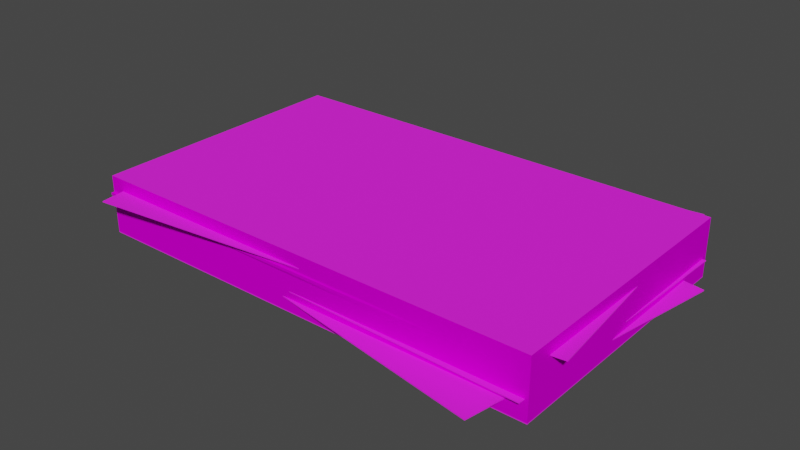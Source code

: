# Source: Card_Stack.blend  (saved by Blender 2.82.7; exported with 4.5.12 LTS)
import bpy
from mathutils import Matrix  # noqa: F401  (used for matrix-valued properties, if any)

bpy.ops.wm.read_factory_settings(use_empty=True)
scene = bpy.context.scene
scene.name = 'Scene'

# ---- collections
col_collection = bpy.data.collections.new('Collection'); scene.collection.children.link(col_collection)

# ---- images (referenced by path relative to the original .blend; pixels are not part of the script)
import os
ASSET_DIR = os.environ.get("B2B_ASSET_DIR", "")  # directory of the original .blend (textures are referenced by path, not embedded)
HERE = os.path.dirname(os.path.abspath(__file__))  # packed textures are extracted next to this script under _unpacked/

def load_image(name, relpath, width, height, colorspace="sRGB"):
    """Load a texture the original file referenced (path relative to the .blend, or extracted next to this script)."""
    p = next((c for c in (os.path.join(HERE, relpath), os.path.join(ASSET_DIR, relpath)) if relpath and os.path.exists(c)), "")
    if p:
        img = bpy.data.images.load(p, check_existing=True)
        img.name = name
    else:  # same state as the original file: an image datablock whose file is absent (Cycles renders it pink)
        img = bpy.data.images.new(name, width, height)
        img.source = "FILE"
        img.filepath = "//" + (relpath or name)
    img.colorspace_settings.name = colorspace
    return img
img_new_cards_choice_card_front_new_png = load_image('New Cards Choice Card Front New.png', 'Card PNG/New Cards Choice Card Front New.png', 1024, 1024, 'sRGB')
img_choice_card_back_new_png = load_image('Choice Card Back New.png', 'Card PNG/Choice Card Back New.png', 1024, 1024, 'sRGB')
img_bump_man_png = load_image('Bump man.png', 'Bump man.png', 1024, 1024, 'Non-Color')
img_side_of_card_stack_png = load_image('Side of Card Stack.png', 'Side of Card Stack.png', 1024, 1024, 'sRGB')

# ---- materials (node trees are filled in below, after node groups)
mat_material = bpy.data.materials.new('Material')
mat_material.alpha_threshold = 0.0
mat_material.use_transparent_shadow = False
mat_material.preview_render_type = 'FLAT'
mat_material.line_color = (0.0, 0.0, 0.0, 1.0)
mat_material_001 = bpy.data.materials.new('Material.001')
mat_material_001.use_transparent_shadow = False
mat_material_002 = bpy.data.materials.new('Material.002')
mat_material_002.use_transparent_shadow = False

# ---- material node trees
mat_material.use_nodes = True; mat_material.node_tree.nodes.clear()
_N = mat_material.node_tree.nodes; _L = mat_material.node_tree.links
n0 = _N.new('ShaderNodeOutputMaterial'); n0.name = 'Material Output'; n0.location = (300, 300)
n1 = _N.new('ShaderNodeBsdfPrincipled'); n1.name = 'Principled BSDF'; n1.location = (-40, 251)
n1.distribution = 'GGX'
n1.subsurface_method = 'BURLEY'
n1.inputs[2].default_value = 0.9773
n1.inputs[3].default_value = 1.55
n1.inputs[27].default_value = (0.0, 0.0, 0.0, 1.0)
n1.inputs[28].default_value = 1.0
n2 = _N.new('ShaderNodeTexImage'); n2.name = 'Image Texture'; n2.location = (-649, 106)
n2.image = img_new_cards_choice_card_front_new_png
_L.new(n1.outputs[0], n0.inputs[0])
_L.new(n2.outputs[0], n1.inputs[0])
n0.is_active_output = True
mat_material_001.use_nodes = True; mat_material_001.node_tree.nodes.clear()
_N = mat_material_001.node_tree.nodes; _L = mat_material_001.node_tree.links
n0 = _N.new('ShaderNodeOutputMaterial'); n0.name = 'Material Output'; n0.location = (346, 280)
n1 = _N.new('ShaderNodeBsdfPrincipled'); n1.name = 'Principled BSDF'; n1.location = (56, 280)
n1.distribution = 'GGX'
n1.subsurface_method = 'BURLEY'
n1.inputs[2].default_value = 0.7955
n1.inputs[3].default_value = 1.45
n1.inputs[27].default_value = (0.0, 0.0, 0.0, 1.0)
n1.inputs[28].default_value = 1.0
n2 = _N.new('ShaderNodeTexImage'); n2.name = 'Image Texture'; n2.location = (-447, 107)
n2.image = img_choice_card_back_new_png
n3 = _N.new('ShaderNodeUVMap'); n3.name = 'UV Map'; n3.location = (-982, 78)
n4 = _N.new('ShaderNodeMapping'); n4.name = 'Mapping'; n4.location = (-748, 124)
n4.inputs[2].default_value = (0.0, 3.142, 0.0)
_L.new(n1.outputs[0], n0.inputs[0])
_L.new(n2.outputs[0], n1.inputs[0])
_L.new(n3.outputs[0], n4.inputs[0])
_L.new(n4.outputs[0], n2.inputs[0])
n0.is_active_output = True
mat_material_002.use_nodes = True; mat_material_002.node_tree.nodes.clear()
_N = mat_material_002.node_tree.nodes; _L = mat_material_002.node_tree.links
n0 = _N.new('ShaderNodeOutputMaterial'); n0.name = 'Material Output'; n0.location = (365, 301)
n1 = _N.new('ShaderNodeBump'); n1.name = 'Bump'; n1.location = (-413, -86)
n1.inputs[0].default_value = 0.6667
n1.inputs[1].default_value = 0.0
n1.inputs[2].default_value = 1.0
n2 = _N.new('ShaderNodeBsdfDiffuse'); n2.name = 'Diffuse BSDF'; n2.location = (-100, 319)
n3 = _N.new('ShaderNodeBsdfAnisotropic'); n3.name = 'Glossy BSDF'; n3.location = (-117, 17)
n3.distribution = 'GGX'
n4 = _N.new('ShaderNodeTexImage'); n4.name = 'Image Texture.002'; n4.location = (-250, 556)
n4.image = img_bump_man_png
n5 = _N.new('ShaderNodeMixShader'); n5.name = 'Mix Shader'; n5.location = (145, 274)
n6 = _N.new('ShaderNodeTexImage'); n6.name = 'Image Texture.001'; n6.location = (-704, -64)
n6.image = img_bump_man_png
n7 = _N.new('ShaderNodeTexImage'); n7.name = 'Image Texture'; n7.location = (-633, 303)
n7.image = img_side_of_card_stack_png
_L.new(n5.outputs[0], n0.inputs[0])
_L.new(n1.outputs[0], n3.inputs[4])
_L.new(n1.outputs[0], n2.inputs[2])
_L.new(n2.outputs[0], n5.inputs[1])
_L.new(n3.outputs[0], n5.inputs[2])
_L.new(n7.outputs[0], n2.inputs[0])
_L.new(n4.outputs[0], n5.inputs[0])
_L.new(n7.outputs[0], n3.inputs[0])
_L.new(n6.outputs[0], n1.inputs[3])
n0.is_active_output = True

# ---- world
world_world = bpy.data.worlds.new('World'); scene.world = world_world
world_world.use_nodes = True; world_world.node_tree.nodes.clear()
_N = world_world.node_tree.nodes; _L = world_world.node_tree.links
n0 = _N.new('ShaderNodeOutputWorld'); n0.name = 'World Output'; n0.location = (300, 300)
n1 = _N.new('ShaderNodeBackground'); n1.name = 'Background'; n1.location = (10, 300)
n1.inputs[0].default_value = (0.05088, 0.05088, 0.05088, 1.0)
_L.new(n1.outputs[0], n0.inputs[0])
n0.is_active_output = True
world_world.color = (0.05088, 0.05088, 0.05088)
world_world.use_sun_shadow = False
world_world.sun_shadow_jitter_overblur = 0.0

# ---- meshes
me_plane_002 = bpy.data.meshes.new('Plane.002')
me_plane_002.from_pydata([(0.9406, 0.5573, -0.115), (-0.9402, 0.5573, -0.115), (0.9406, -0.5567, -0.115), (-0.9402, -0.5567, -0.115), (0.9406, -0.5567, -0.1188), (0.9406, 0.5573, -0.1188), (-0.9402, 0.5573, -0.1188), (-0.9402, -0.5567, -0.1188), (0.9406, -0.5567, 0.02024), (0.9406, 0.5573, 0.02024), (-0.9402, 0.5573, 0.02024), (-0.9402, -0.5567, 0.03831), (0.9406, -0.5567, 0.1191), (0.9406, 0.5573, 0.1191), (-0.9402, 0.5573, 0.1191), (-0.9402, -0.5567, 0.1191), (0.9406, -0.5567, 0.04002), (0.9406, -0.5567, 0.05979), (0.9406, -0.5567, 0.07957), (0.9406, -0.5567, 0.09934), (0.9406, 0.5573, 0.09934), (0.9406, 0.5573, 0.07957), (0.9406, 0.5573, 0.05979), (0.9406, 0.5573, 0.04002), (-0.9462, -0.5655, 0.04002), (-0.9402, -0.5567, 0.05065), (-0.9402, -0.5567, 0.07957), (-0.9402, -0.5567, 0.09934), (-0.9402, 0.5573, 0.09934), (-0.9402, 0.5573, 0.07957), (-0.9402, 0.5573, 0.05979), (-0.9402, 0.5573, 0.04002), (0.9406, 0.5573, -0.09243), (0.9406, 0.5573, -0.0699), (0.9406, 0.5573, -0.04736), (0.9406, 0.5573, -0.02483), (0.9406, 0.5573, -0.002293), (-0.9402, 0.5573, -0.002293), (-0.9402, 0.5573, -0.02483), (-0.9402, 0.5573, -0.04736), (-0.9402, 0.5573, -0.0699), (-0.9402, 0.5573, -0.09243), (-0.9402, -0.5567, -0.002293), (-0.9402, -0.5567, -0.02483), (-0.9402, -0.5567, -0.04736), (-0.9402, -0.5567, -0.0699), (-0.9402, -0.5567, -0.09243), (0.9406, -0.5567, -0.09243), (0.9406, -0.5567, -0.0699), (0.9406, -0.5567, -0.04736), (0.9406, -0.5567, -0.02483), (0.9406, -0.5567, -0.002293), (0.9406, -0.5567, 0.0499), (0.9406, 0.5573, 0.0499), (-0.9462, -0.5655, 0.0499), (-0.9402, 0.5573, 0.0499), (0.6271, 0.5573, -0.115), (0.3136, 0.5573, -0.115), (0.0001909, 0.5573, -0.115), (-0.3133, 0.5573, -0.115), (-0.6267, 0.5573, -0.115), (-0.6267, -0.5567, -0.115), (-0.3133, -0.5567, -0.115), (0.0001913, -0.5567, -0.115), (0.3136, -0.5567, -0.115), (0.6271, -0.5567, -0.115), (0.6271, 0.5573, -0.1188), (0.3136, 0.5573, -0.1188), (0.0001909, 0.5573, -0.1188), (-0.3133, 0.5573, -0.1188), (-0.6267, 0.5573, -0.1188), (-0.6267, -0.5567, -0.1188), (-0.3133, -0.5567, -0.1188), (0.0001913, -0.5567, -0.1188), (0.3136, -0.5567, -0.1188), (0.6271, -0.5567, -0.1188), (0.6271, 0.5573, 0.02024), (0.3136, 0.5573, 0.02024), (0.0001909, 0.5573, 0.02024), (-0.3133, 0.5573, 0.02024), (-0.6267, 0.5573, 0.02024), (-0.6267, -0.5567, 0.0353), (-0.3133, -0.5567, 0.03229), (0.0001913, -0.5567, 0.02928), (0.3136, -0.5567, 0.02626), (0.6271, -0.5567, 0.02325), (0.6271, 0.5573, 0.1191), (0.3136, 0.5573, 0.1191), (0.0001909, 0.5573, 0.1191), (-0.3133, 0.5573, 0.1191), (-0.6267, 0.5573, 0.1191), (-0.6267, -0.5567, 0.1191), (-0.3133, -0.5567, 0.1191), (0.0001913, -0.5567, 0.1191), (0.3136, -0.5567, 0.1191), (0.6271, -0.5567, 0.1191), (0.6271, 0.5573, 0.04002), (0.3136, 0.5573, 0.04002), (0.0001909, 0.5573, 0.04002), (-0.3133, 0.5573, 0.04002), (-0.6267, 0.5573, 0.04002), (0.6271, 0.5573, 0.05979), (0.3136, 0.5573, 0.05979), (0.0001909, 0.5573, 0.05979), (-0.3133, 0.5573, 0.05979), (-0.6267, 0.5573, 0.05979), (0.6271, 0.5573, 0.07957), (0.3136, 0.5573, 0.07957), (0.0001909, 0.5573, 0.07957), (-0.3133, 0.5573, 0.07957), (-0.6267, 0.5573, 0.07957), (0.6271, 0.5573, 0.09934), (0.3136, 0.5573, 0.09934), (0.0001909, 0.5573, 0.09934), (-0.3133, 0.5573, 0.09934), (-0.6267, 0.5573, 0.09934), (-0.6317, -0.564, 0.04002), (-0.3173, -0.5625, 0.04002), (-0.002821, -0.5611, 0.04002), (0.3116, -0.5596, 0.04002), (0.6261, -0.5582, 0.04002), (-0.6267, -0.5567, 0.05217), (-0.3133, -0.5567, 0.05369), (0.0001913, -0.5567, 0.05522), (0.3136, -0.5567, 0.05674), (0.6271, -0.5567, 0.05827), (-0.6267, -0.5567, 0.07957), (-0.3133, -0.5567, 0.07957), (0.0001913, -0.5567, 0.07957), (0.3136, -0.5567, 0.07957), (0.6271, -0.5567, 0.07957), (-0.6267, -0.5567, 0.09934), (-0.3133, -0.5567, 0.09934), (0.0001913, -0.5567, 0.09934), (0.3136, -0.5567, 0.09934), (0.6271, -0.5567, 0.09934), (-0.6267, -0.5567, -0.09243), (-0.3133, -0.5567, -0.09243), (0.0001913, -0.5567, -0.09243), (0.3136, -0.5567, -0.09243), (0.6271, -0.5567, -0.09243), (-0.6267, -0.5567, -0.0699), (-0.3133, -0.5567, -0.0699), (0.0001913, -0.5567, -0.0699), (0.3136, -0.5567, -0.0699), (0.6271, -0.5567, -0.0699), (-0.6267, -0.5567, -0.04736), (-0.3133, -0.5567, -0.04736), (0.0001913, -0.5567, -0.04736), (0.3136, -0.5567, -0.04736), (0.6271, -0.5567, -0.04736), (-0.6267, -0.5567, -0.02483), (-0.3133, -0.5567, -0.02483), (0.0001913, -0.5567, -0.02483), (0.3136, -0.5567, -0.02483), (0.6271, -0.5567, -0.02483), (-0.6267, -0.5567, -0.002293), (-0.3133, -0.5567, -0.002293), (0.0001913, -0.5567, -0.002293), (0.3136, -0.5567, -0.002293), (0.6271, -0.5567, -0.002293), (0.6271, 0.5573, -0.09243), (0.3136, 0.5573, -0.09243), (0.0001909, 0.5573, -0.09243), (-0.3133, 0.5573, -0.09243), (-0.6267, 0.5573, -0.09243), (0.6271, 0.5573, -0.0699), (0.3136, 0.5573, -0.0699), (0.0001909, 0.5573, -0.0699), (-0.3133, 0.5573, -0.0699), (-0.6267, 0.5573, -0.0699), (0.6271, 0.5573, -0.04736), (0.3136, 0.5573, -0.04736), (0.0001909, 0.5573, -0.04736), (-0.3133, 0.5573, -0.04736), (-0.6267, 0.5573, -0.04736), (0.6271, 0.5573, -0.02483), (0.3136, 0.5573, -0.02483), (0.0001909, 0.5573, -0.02483), (-0.3133, 0.5573, -0.02483), (-0.6267, 0.5573, -0.02483), (0.6271, 0.5573, -0.002293), (0.3136, 0.5573, -0.002293), (0.0001909, 0.5573, -0.002293), (-0.3133, 0.5573, -0.002293), (-0.6267, 0.5573, -0.002293), (-0.6317, -0.564, 0.0499), (-0.3173, -0.5625, 0.0499), (-0.002821, -0.5611, 0.0499), (0.3116, -0.5596, 0.0499), (0.6261, -0.5582, 0.0499), (0.6271, 0.5573, 0.0499), (0.3136, 0.5573, 0.0499), (0.0001909, 0.5573, 0.0499), (-0.3133, 0.5573, 0.0499), (-0.6267, 0.5573, 0.0499), (0.9406, -0.3339, -0.115), (0.9406, -0.1111, -0.115), (0.9406, 0.1117, -0.115), (0.9406, 0.3345, -0.115), (-0.9402, 0.3345, -0.115), (-0.9402, 0.1117, -0.115), (-0.9402, -0.1111, -0.115), (-0.9402, -0.3339, -0.115), (0.9406, -0.3339, -0.1188), (0.9406, -0.1111, -0.1188), (0.9406, 0.1117, -0.1188), (0.9406, 0.3345, -0.1188), (-0.9402, 0.3345, -0.1188), (-0.9402, 0.1117, -0.1188), (-0.9402, -0.1111, -0.1188), (-0.9402, -0.3339, -0.1188), (0.9406, -0.3339, 0.02024), (0.9406, -0.1111, 0.02024), (0.9406, 0.1117, 0.02024), (0.9406, 0.3345, 0.02024), (-0.9402, 0.3345, 0.02386), (-0.9402, 0.1117, 0.02747), (-0.9402, -0.1111, 0.03108), (-0.9402, -0.3339, 0.0347), (0.9406, -0.3339, 0.1191), (0.9406, -0.1111, 0.1191), (0.9406, 0.1117, 0.1191), (0.9406, 0.3345, 0.1191), (-0.9402, 0.3345, 0.1191), (-0.9402, 0.1117, 0.1191), (-0.9402, -0.1111, 0.1191), (-0.9402, -0.3339, 0.1191), (-0.9414, 0.3327, 0.04002), (-0.9426, 0.1082, 0.04002), (-0.9438, -0.1164, 0.04002), (-0.945, -0.3409, 0.04002), (-0.9402, 0.3345, 0.05796), (-0.9402, 0.1117, 0.05613), (-0.9402, -0.1111, 0.0543), (-0.9402, -0.3339, 0.05247), (-0.9402, 0.3345, 0.07957), (-0.9402, 0.1117, 0.07957), (-0.9402, -0.1111, 0.07957), (-0.9402, -0.3339, 0.07957), (-0.9402, 0.3345, 0.09934), (-0.9402, 0.1117, 0.09934), (-0.9402, -0.1111, 0.09934), (-0.9402, -0.3339, 0.09934), (0.9406, -0.3339, 0.04002), (0.9406, -0.1111, 0.04002), (0.9406, 0.1117, 0.04002), (0.9406, 0.3345, 0.04002), (0.9406, -0.3339, 0.05979), (0.9406, -0.1111, 0.05979), (0.9406, 0.1117, 0.05979), (0.9406, 0.3345, 0.05979), (0.9406, -0.3339, 0.07957), (0.9406, -0.1111, 0.07957), (0.9406, 0.1117, 0.07957), (0.9406, 0.3345, 0.07957), (0.9406, -0.3339, 0.09934), (0.9406, -0.1111, 0.09934), (0.9406, 0.1117, 0.09934), (0.9406, 0.3345, 0.09934), (0.9406, -0.3339, -0.09243), (0.9406, -0.1111, -0.09243), (0.9406, 0.1117, -0.09243), (0.9406, 0.3345, -0.09243), (0.9406, -0.3339, -0.0699), (0.9406, -0.1111, -0.0699), (0.9406, 0.1117, -0.0699), (0.9406, 0.3345, -0.0699), (0.9406, -0.3339, -0.04736), (0.9406, -0.1111, -0.04736), (0.9406, 0.1117, -0.04736), (0.9406, 0.3345, -0.04736), (0.9406, -0.3339, -0.02483), (0.9406, -0.1111, -0.02483), (0.9406, 0.1117, -0.02483), (0.9406, 0.3345, -0.02483), (0.9406, -0.3339, -0.002293), (0.9406, -0.1111, -0.002293), (0.9406, 0.1117, -0.002293), (0.9406, 0.3345, -0.002293), (-0.9402, 0.3345, -0.09243), (-0.9402, 0.1117, -0.09243), (-0.9402, -0.1111, -0.09243), (-0.9402, -0.3339, -0.09243), (-0.9402, 0.3345, -0.0699), (-0.9402, 0.1117, -0.0699), (-0.9402, -0.1111, -0.0699), (-0.9402, -0.3339, -0.0699), (-0.9402, 0.3345, -0.04736), (-0.9402, 0.1117, -0.04736), (-0.9402, -0.1111, -0.04736), (-0.9402, -0.3339, -0.04736), (-0.9402, 0.3345, -0.02483), (-0.9402, 0.1117, -0.02483), (-0.9402, -0.1111, -0.02483), (-0.9402, -0.3339, -0.02483), (-0.9402, 0.3345, -0.002293), (-0.9402, 0.1117, -0.002293), (-0.9402, -0.1111, -0.002293), (-0.9402, -0.3339, -0.002293), (0.9406, -0.3339, 0.0499), (0.9406, -0.1111, 0.0499), (0.9406, 0.1117, 0.0499), (0.9406, 0.3345, 0.0499), (-0.9414, 0.3327, 0.0499), (-0.9426, 0.1082, 0.0499), (-0.9438, -0.1164, 0.0499), (-0.945, -0.3409, 0.0499), (0.6271, -0.3339, 0.1191), (0.6271, -0.1111, 0.1191), (0.6271, 0.1117, 0.1191), (0.6271, 0.3345, 0.1191), (0.3136, -0.3339, 0.1191), (0.3136, -0.1111, 0.1191), (0.3136, 0.1117, 0.1191), (0.3136, 0.3345, 0.1191), (0.0001912, -0.3339, 0.1191), (0.0001912, -0.1111, 0.1191), (0.000191, 0.1117, 0.1191), (0.0001909, 0.3345, 0.1191), (-0.3133, -0.3339, 0.1191), (-0.3133, -0.1111, 0.1191), (-0.3133, 0.1117, 0.1191), (-0.3133, 0.3345, 0.1191), (-0.6267, -0.3339, 0.1191), (-0.6267, -0.1111, 0.1191), (-0.6267, 0.1117, 0.1191), (-0.6267, 0.3345, 0.1191), (0.6271, 0.3345, -0.1188), (0.6271, 0.1117, -0.1188), (0.6271, -0.1111, -0.1188), (0.6271, -0.3339, -0.1188), (0.3136, 0.3345, -0.1188), (0.3136, 0.1117, -0.1188), (0.3136, -0.1111, -0.1188), (0.3136, -0.3339, -0.1188), (0.0001909, 0.3345, -0.1188), (0.000191, 0.1117, -0.1188), (0.0001912, -0.1111, -0.1188), (0.0001912, -0.3339, -0.1188), (-0.3133, 0.3345, -0.1188), (-0.3133, 0.1117, -0.1188), (-0.3133, -0.1111, -0.1188), (-0.3133, -0.3339, -0.1188), (-0.6267, 0.3345, -0.1188), (-0.6267, 0.1117, -0.1188), (-0.6267, -0.1111, -0.1188), (-0.6267, -0.3339, -0.1188)], [], [(181, 76, 9, 36), (347, 71, 7, 211), (203, 211, 7, 3), (199, 207, 5, 0), (65, 75, 4, 2), (60, 70, 6, 1), (256, 220, 12, 19), (296, 216, 10, 37), (276, 212, 8, 51), (156, 81, 11, 42), (324, 227, 15, 91), (131, 91, 15, 27), (111, 86, 13, 20), (240, 224, 14, 28), (216, 228, 31, 10), (304, 232, 30, 55), (232, 236, 29, 30), (236, 240, 28, 29), (76, 96, 23, 9), (191, 101, 22, 53), (101, 106, 21, 22), (106, 111, 20, 21), (81, 116, 24, 11), (186, 121, 25, 54), (121, 126, 26, 25), (126, 131, 27, 26), (212, 244, 16, 8), (300, 248, 17, 52), (248, 252, 18, 17), (252, 256, 19, 18), (61, 136, 46, 3), (136, 141, 45, 46), (141, 146, 44, 45), (146, 151, 43, 44), (151, 156, 42, 43), (196, 260, 47, 2), (260, 264, 48, 47), (264, 268, 49, 48), (268, 272, 50, 49), (272, 276, 51, 50), (200, 280, 41, 1), (280, 284, 40, 41), (284, 288, 39, 40), (288, 292, 38, 39), (292, 296, 37, 38), (56, 161, 32, 0), (161, 166, 33, 32), (166, 171, 34, 33), (171, 176, 35, 34), (176, 181, 36, 35), (244, 300, 52, 16), (116, 186, 54, 24), (96, 191, 53, 23), (228, 304, 55, 31), (31, 55, 195, 100), (100, 195, 194, 99), (99, 194, 193, 98), (98, 193, 192, 97), (97, 192, 191, 96), (16, 52, 190, 120), (120, 190, 189, 119), (119, 189, 188, 118), (118, 188, 187, 117), (117, 187, 186, 116), (38, 37, 185, 180), (180, 185, 184, 179), (179, 184, 183, 178), (178, 183, 182, 177), (177, 182, 181, 176), (39, 38, 180, 175), (175, 180, 179, 174), (174, 179, 178, 173), (173, 178, 177, 172), (172, 177, 176, 171), (40, 39, 175, 170), (170, 175, 174, 169), (169, 174, 173, 168), (168, 173, 172, 167), (167, 172, 171, 166), (41, 40, 170, 165), (165, 170, 169, 164), (164, 169, 168, 163), (163, 168, 167, 162), (162, 167, 166, 161), (1, 41, 165, 60), (60, 165, 164, 59), (59, 164, 163, 58), (58, 163, 162, 57), (57, 162, 161, 56), (50, 51, 160, 155), (155, 160, 159, 154), (154, 159, 158, 153), (153, 158, 157, 152), (152, 157, 156, 151), (49, 50, 155, 150), (150, 155, 154, 149), (149, 154, 153, 148), (148, 153, 152, 147), (147, 152, 151, 146), (48, 49, 150, 145), (145, 150, 149, 144), (144, 149, 148, 143), (143, 148, 147, 142), (142, 147, 146, 141), (47, 48, 145, 140), (140, 145, 144, 139), (139, 144, 143, 138), (138, 143, 142, 137), (137, 142, 141, 136), (2, 47, 140, 65), (65, 140, 139, 64), (64, 139, 138, 63), (63, 138, 137, 62), (62, 137, 136, 61), (18, 19, 135, 130), (130, 135, 134, 129), (129, 134, 133, 128), (128, 133, 132, 127), (127, 132, 131, 126), (17, 18, 130, 125), (125, 130, 129, 124), (124, 129, 128, 123), (123, 128, 127, 122), (122, 127, 126, 121), (52, 17, 125, 190), (190, 125, 124, 189), (189, 124, 123, 188), (188, 123, 122, 187), (187, 122, 121, 186), (8, 16, 120, 85), (85, 120, 119, 84), (84, 119, 118, 83), (83, 118, 117, 82), (82, 117, 116, 81), (29, 28, 115, 110), (110, 115, 114, 109), (109, 114, 113, 108), (108, 113, 112, 107), (107, 112, 111, 106), (30, 29, 110, 105), (105, 110, 109, 104), (104, 109, 108, 103), (103, 108, 107, 102), (102, 107, 106, 101), (55, 30, 105, 195), (195, 105, 104, 194), (194, 104, 103, 193), (193, 103, 102, 192), (192, 102, 101, 191), (10, 31, 100, 80), (80, 100, 99, 79), (79, 99, 98, 78), (78, 98, 97, 77), (77, 97, 96, 76), (28, 14, 90, 115), (115, 90, 89, 114), (114, 89, 88, 113), (113, 88, 87, 112), (112, 87, 86, 111), (19, 12, 95, 135), (135, 95, 94, 134), (134, 94, 93, 133), (133, 93, 92, 132), (132, 92, 91, 131), (220, 308, 95, 12), (308, 312, 94, 95), (312, 316, 93, 94), (316, 320, 92, 93), (320, 324, 91, 92), (51, 8, 85, 160), (160, 85, 84, 159), (159, 84, 83, 158), (158, 83, 82, 157), (157, 82, 81, 156), (0, 5, 66, 56), (56, 66, 67, 57), (57, 67, 68, 58), (58, 68, 69, 59), (59, 69, 70, 60), (3, 7, 71, 61), (61, 71, 72, 62), (62, 72, 73, 63), (63, 73, 74, 64), (64, 74, 75, 65), (204, 4, 75, 331), (331, 75, 74, 335), (335, 74, 73, 339), (339, 73, 72, 343), (343, 72, 71, 347), (37, 10, 80, 185), (185, 80, 79, 184), (184, 79, 78, 183), (183, 78, 77, 182), (182, 77, 76, 181), (69, 340, 344, 70), (340, 341, 345, 344), (341, 342, 346, 345), (342, 343, 347, 346), (68, 336, 340, 69), (336, 337, 341, 340), (337, 338, 342, 341), (338, 339, 343, 342), (67, 332, 336, 68), (332, 333, 337, 336), (333, 334, 338, 337), (334, 335, 339, 338), (66, 328, 332, 67), (328, 329, 333, 332), (329, 330, 334, 333), (330, 331, 335, 334), (5, 207, 328, 66), (207, 206, 329, 328), (206, 205, 330, 329), (205, 204, 331, 330), (89, 90, 327, 323), (323, 327, 326, 322), (322, 326, 325, 321), (321, 325, 324, 320), (88, 89, 323, 319), (319, 323, 322, 318), (318, 322, 321, 317), (317, 321, 320, 316), (87, 88, 319, 315), (315, 319, 318, 314), (314, 318, 317, 313), (313, 317, 316, 312), (86, 87, 315, 311), (311, 315, 314, 310), (310, 314, 313, 309), (309, 313, 312, 308), (13, 86, 311, 223), (223, 311, 310, 222), (222, 310, 309, 221), (221, 309, 308, 220), (24, 54, 307, 231), (231, 307, 306, 230), (230, 306, 305, 229), (229, 305, 304, 228), (23, 53, 303, 247), (247, 303, 302, 246), (246, 302, 301, 245), (245, 301, 300, 244), (43, 42, 299, 295), (295, 299, 298, 294), (294, 298, 297, 293), (293, 297, 296, 292), (44, 43, 295, 291), (291, 295, 294, 290), (290, 294, 293, 289), (289, 293, 292, 288), (45, 44, 291, 287), (287, 291, 290, 286), (286, 290, 289, 285), (285, 289, 288, 284), (46, 45, 287, 283), (283, 287, 286, 282), (282, 286, 285, 281), (281, 285, 284, 280), (3, 46, 283, 203), (203, 283, 282, 202), (202, 282, 281, 201), (201, 281, 280, 200), (35, 36, 279, 275), (275, 279, 278, 274), (274, 278, 277, 273), (273, 277, 276, 272), (34, 35, 275, 271), (271, 275, 274, 270), (270, 274, 273, 269), (269, 273, 272, 268), (33, 34, 271, 267), (267, 271, 270, 266), (266, 270, 269, 265), (265, 269, 268, 264), (32, 33, 267, 263), (263, 267, 266, 262), (262, 266, 265, 261), (261, 265, 264, 260), (0, 32, 263, 199), (199, 263, 262, 198), (198, 262, 261, 197), (197, 261, 260, 196), (21, 20, 259, 255), (255, 259, 258, 254), (254, 258, 257, 253), (253, 257, 256, 252), (22, 21, 255, 251), (251, 255, 254, 250), (250, 254, 253, 249), (249, 253, 252, 248), (53, 22, 251, 303), (303, 251, 250, 302), (302, 250, 249, 301), (301, 249, 248, 300), (9, 23, 247, 215), (215, 247, 246, 214), (214, 246, 245, 213), (213, 245, 244, 212), (26, 27, 243, 239), (239, 243, 242, 238), (238, 242, 241, 237), (237, 241, 240, 236), (25, 26, 239, 235), (235, 239, 238, 234), (234, 238, 237, 233), (233, 237, 236, 232), (54, 25, 235, 307), (307, 235, 234, 306), (306, 234, 233, 305), (305, 233, 232, 304), (11, 24, 231, 219), (219, 231, 230, 218), (218, 230, 229, 217), (217, 229, 228, 216), (27, 15, 227, 243), (243, 227, 226, 242), (242, 226, 225, 241), (241, 225, 224, 240), (90, 14, 224, 327), (327, 224, 225, 326), (326, 225, 226, 325), (325, 226, 227, 324), (36, 9, 215, 279), (279, 215, 214, 278), (278, 214, 213, 277), (277, 213, 212, 276), (42, 11, 219, 299), (299, 219, 218, 298), (298, 218, 217, 297), (297, 217, 216, 296), (20, 13, 223, 259), (259, 223, 222, 258), (258, 222, 221, 257), (257, 221, 220, 256), (2, 4, 204, 196), (196, 204, 205, 197), (197, 205, 206, 198), (198, 206, 207, 199), (1, 6, 208, 200), (200, 208, 209, 201), (201, 209, 210, 202), (202, 210, 211, 203), (70, 344, 208, 6), (344, 345, 209, 208), (345, 346, 210, 209), (346, 347, 211, 210)])
me_plane_002.polygons.foreach_set('material_index', [2, 1, 0, 0, 0, 0, 2, 2, 2, 2, 0, 2, 2, 2, 2, 2, 2, 2, 2, 2, 2, 2, 2, 2, 2, 2, 2, 2, 2, 2, 2, 2, 2, 2, 2, 2, 2, 2, 2, 2, 2, 2, 2, 2, 2, 2, 2, 2, 2, 2, 2, 2, 2, 2, 2, 2, 2, 2, 2, 2, 2, 2, 2, 2, 2, 2, 2, 2, 2, 2, 2, 2, 2, 2, 2, 2, 2, 2, 2, 2, 2, 2, 2, 2, 2, 2, 2, 2, 2, 2, 2, 2, 2, 2, 2, 2, 2, 2, 2, 2, 2, 2, 2, 2, 2, 2, 2, 2, 2, 2, 2, 2, 2, 2, 2, 2, 2, 2, 2, 2, 2, 2, 2, 2, 2, 2, 2, 2, 2, 2, 2, 2, 2, 2, 2, 2, 2, 2, 2, 2, 2, 2, 2, 2, 2, 2, 2, 2, 2, 2, 2, 2, 2, 2, 2, 2, 2, 2, 2, 2, 2, 2, 2, 2, 0, 0, 0, 0, 0, 2, 2, 2, 2, 2, 0, 0, 0, 0, 0, 0, 0, 0, 0, 0, 1, 1, 1, 1, 1, 2, 2, 2, 2, 2, 1, 1, 1, 1, 1, 1, 1, 1, 1, 1, 1, 1, 1, 1, 1, 1, 1, 1, 1, 1, 0, 0, 0, 0, 0, 0, 0, 0, 0, 0, 0, 0, 0, 0, 0, 0, 0, 0, 0, 0, 2, 2, 2, 2, 2, 2, 2, 2, 2, 2, 2, 2, 2, 2, 2, 2, 2, 2, 2, 2, 2, 2, 2, 2, 2, 2, 2, 2, 2, 2, 2, 2, 2, 2, 2, 2, 2, 2, 2, 2, 2, 2, 2, 2, 2, 2, 2, 2, 2, 2, 2, 2, 2, 2, 2, 2, 2, 2, 2, 2, 2, 2, 2, 2, 2, 2, 2, 2, 2, 2, 2, 2, 2, 2, 2, 2, 2, 2, 2, 2, 2, 2, 2, 2, 0, 0, 0, 0, 2, 2, 2, 2, 2, 2, 2, 2, 2, 2, 2, 2, 0, 0, 0, 0, 0, 0, 0, 0, 1, 1, 1, 1])
_uv = me_plane_002.uv_layers.new(name='UVMap')
_uv.uv.foreach_set('vector', [2.166, 0.4591, 2.166, 0.3679, 1.999, 0.3679, 1.999, 0.4591, 0.0965, 0.2151, 0.08044, 0.2151, 0.08044, 0.2581, 0.0965, 0.2581, -0.2008, 0.9157, -0.2007, 0.9944, -0.0006784, 0.9944, -0.0008009, 0.9157, 1.799, 0.9155, 1.799, 0.9942, 1.999, 0.9942, 1.999, 0.9154, 0.8326, 0.9156, 0.8327, 0.9943, 0.9994, 0.9943, 0.9992, 0.9156, 2.832, 0.9152, 2.832, 0.9939, 2.999, 0.9939, 2.999, 0.9151, 1.199, 0.0475, 1.199, -0.03261, 0.9992, -0.03261, 0.9992, 0.04751, -0.8008, 0.4592, -0.8008, 0.3679, -1.001, 0.3679, -1.001, 0.4592, 1.199, 0.4592, 1.199, 0.3679, 0.9992, 0.368, 0.9992, 0.4592, 0.1659, 0.4592, 0.1659, 0.3679, -0.000798, 0.3679, -0.0007984, 0.4592, 0.1681, 0.1999, 0.001008, 0.1999, 0.001008, 4.21e-05, 0.1681, 4.21e-05, 0.1659, 0.04749, 0.1659, -0.03263, -0.000797, -0.03263, -0.000797, 0.04748, 2.166, 0.04748, 2.166, -0.03262, 1.999, -0.03261, 1.999, 0.04748, -0.8008, 0.04748, -0.8008, -0.03263, -1.001, -0.03263, -1.001, 0.04748, -0.8008, 0.3679, -0.8008, 0.2878, -1.001, 0.2878, -1.001, 0.3679, -0.8008, 0.2478, -0.8008, 0.2077, -1.001, 0.2077, -1.001, 0.2478, -0.8008, 0.2077, -0.8008, 0.1276, -1.001, 0.1276, -1.001, 0.2077, -0.8008, 0.1276, -0.8008, 0.04748, -1.001, 0.04748, -1.001, 0.1276, 2.166, 0.3679, 2.166, 0.2878, 1.999, 0.2878, 1.999, 0.3679, 2.166, 0.2477, 2.166, 0.2077, 1.999, 0.2077, 1.999, 0.2477, 2.166, 0.2077, 2.166, 0.1276, 1.999, 0.1276, 1.999, 0.2077, 2.166, 0.1276, 2.166, 0.04748, 1.999, 0.04748, 1.999, 0.1276, 0.1659, 0.3679, 0.1659, 0.2878, -0.0007979, 0.2878, -0.000798, 0.3679, 0.1659, 0.2478, 0.1659, 0.2077, -0.0007975, 0.2077, -0.0007977, 0.2478, 0.1659, 0.2077, 0.1659, 0.1276, -0.0007975, 0.1276, -0.0007975, 0.2077, 0.1659, 0.1276, 0.1659, 0.04749, -0.000797, 0.04748, -0.0007975, 0.1276, 1.199, 0.3679, 1.199, 0.2878, 0.9992, 0.2878, 0.9992, 0.368, 1.199, 0.2478, 1.199, 0.2077, 0.9992, 0.2077, 0.9992, 0.2478, 1.199, 0.2077, 1.199, 0.1276, 0.9992, 0.1276, 0.9992, 0.2077, 1.199, 0.1276, 1.199, 0.0475, 0.9992, 0.04751, 0.9992, 0.1276, 0.1659, 0.9157, 0.1659, 0.8244, -0.0007997, 0.8244, -0.0008009, 0.9157, 0.1659, 0.8244, 0.1659, 0.7331, -0.0007995, 0.7331, -0.0007997, 0.8244, 0.1659, 0.7331, 0.1659, 0.6418, -0.0007991, 0.6418, -0.0007995, 0.7331, 0.1659, 0.6418, 0.1659, 0.5505, -0.0007984, 0.5505, -0.0007991, 0.6418, 0.1659, 0.5505, 0.1659, 0.4592, -0.0007984, 0.4592, -0.0007984, 0.5505, 1.199, 0.9156, 1.199, 0.8244, 0.9992, 0.8244, 0.9992, 0.9156, 1.199, 0.8244, 1.199, 0.7331, 0.9992, 0.7331, 0.9992, 0.8244, 1.199, 0.7331, 1.199, 0.6418, 0.9992, 0.6418, 0.9992, 0.7331, 1.199, 0.6418, 1.199, 0.5505, 0.9992, 0.5505, 0.9992, 0.6418, 1.199, 0.5505, 1.199, 0.4592, 0.9992, 0.4592, 0.9992, 0.5505, -0.8008, 0.9157, -0.8008, 0.8244, -1.001, 0.8244, -1.001, 0.9157, -0.8008, 0.8244, -0.8008, 0.7331, -1.001, 0.7331, -1.001, 0.8244, -0.8008, 0.7331, -0.8008, 0.6418, -1.001, 0.6418, -1.001, 0.7331, -0.8008, 0.6418, -0.8008, 0.5505, -1.001, 0.5505, -1.001, 0.6418, -0.8008, 0.5505, -0.8008, 0.4592, -1.001, 0.4592, -1.001, 0.5505, 2.166, 0.9154, 2.166, 0.8242, 1.999, 0.8243, 1.999, 0.9154, 2.166, 0.8242, 2.166, 0.733, 1.999, 0.733, 1.999, 0.8243, 2.166, 0.733, 2.166, 0.6417, 1.999, 0.6417, 1.999, 0.733, 2.166, 0.6417, 2.166, 0.5504, 1.999, 0.5504, 1.999, 0.6417, 2.166, 0.5504, 2.166, 0.4591, 1.999, 0.4591, 1.999, 0.5504, 1.199, 0.2878, 1.199, 0.2478, 0.9992, 0.2478, 0.9992, 0.2878, 0.1659, 0.2878, 0.1659, 0.2579, -0.0007977, 0.2579, -0.0007979, 0.2878, 2.166, 0.2878, 2.166, 0.2477, 1.999, 0.2477, 1.999, 0.2878, -0.8008, 0.2878, -0.8008, 0.2478, -1.001, 0.2478, -1.001, 0.2878, 2.999, 0.2877, 2.999, 0.2476, 2.832, 0.2477, 2.832, 0.2877, 2.832, 0.2877, 2.832, 0.2477, 2.666, 0.2477, 2.666, 0.2877, 2.666, 0.2877, 2.666, 0.2477, 2.499, 0.2477, 2.499, 0.2877, 2.499, 0.2877, 2.499, 0.2477, 2.332, 0.2477, 2.332, 0.2877, 2.332, 0.2877, 2.332, 0.2477, 2.166, 0.2477, 2.166, 0.2878, 0.9992, 0.2878, 0.9992, 0.2478, 0.8326, 0.2478, 0.8326, 0.2878, 0.8326, 0.2878, 0.8326, 0.2478, 0.6659, 0.2478, 0.6659, 0.2878, 0.6659, 0.2878, 0.6659, 0.2478, 0.4992, 0.2478, 0.4992, 0.2878, 0.4992, 0.2878, 0.4992, 0.2478, 0.3325, 0.2478, 0.3325, 0.2878, 0.3325, 0.2878, 0.3325, 0.2478, 0.1659, 0.2478, 0.1659, 0.2878, 2.999, 0.5503, 2.999, 0.459, 2.832, 0.459, 2.832, 0.5503, 2.832, 0.5503, 2.832, 0.459, 2.666, 0.4591, 2.666, 0.5503, 2.666, 0.5503, 2.666, 0.4591, 2.499, 0.4591, 2.499, 0.5504, 2.499, 0.5504, 2.499, 0.4591, 2.332, 0.4591, 2.332, 0.5504, 2.332, 0.5504, 2.332, 0.4591, 2.166, 0.4591, 2.166, 0.5504, 2.999, 0.6416, 2.999, 0.5503, 2.832, 0.5503, 2.832, 0.6416, 2.832, 0.6416, 2.832, 0.5503, 2.666, 0.5503, 2.666, 0.6416, 2.666, 0.6416, 2.666, 0.5503, 2.499, 0.5504, 2.499, 0.6416, 2.499, 0.6416, 2.499, 0.5504, 2.332, 0.5504, 2.332, 0.6416, 2.332, 0.6416, 2.332, 0.5504, 2.166, 0.5504, 2.166, 0.6417, 2.999, 0.7328, 2.999, 0.6416, 2.832, 0.6416, 2.832, 0.7328, 2.832, 0.7328, 2.832, 0.6416, 2.666, 0.6416, 2.666, 0.7329, 2.666, 0.7329, 2.666, 0.6416, 2.499, 0.6416, 2.499, 0.7329, 2.499, 0.7329, 2.499, 0.6416, 2.332, 0.6416, 2.332, 0.7329, 2.332, 0.7329, 2.332, 0.6416, 2.166, 0.6417, 2.166, 0.733, 2.999, 0.8241, 2.999, 0.7328, 2.832, 0.7328, 2.832, 0.8241, 2.832, 0.8241, 2.832, 0.7328, 2.666, 0.7329, 2.666, 0.8241, 2.666, 0.8241, 2.666, 0.7329, 2.499, 0.7329, 2.499, 0.8242, 2.499, 0.8242, 2.499, 0.7329, 2.332, 0.7329, 2.332, 0.8242, 2.332, 0.8242, 2.332, 0.7329, 2.166, 0.733, 2.166, 0.8242, 2.999, 0.9151, 2.999, 0.8241, 2.832, 0.8241, 2.832, 0.9152, 2.832, 0.9152, 2.832, 0.8241, 2.666, 0.8241, 2.666, 0.9152, 2.666, 0.9152, 2.666, 0.8241, 2.499, 0.8242, 2.499, 0.9153, 2.499, 0.9153, 2.499, 0.8242, 2.332, 0.8242, 2.332, 0.9153, 2.332, 0.9153, 2.332, 0.8242, 2.166, 0.8242, 2.166, 0.9154, 0.9992, 0.5505, 0.9992, 0.4592, 0.8326, 0.4592, 0.8326, 0.5505, 0.8326, 0.5505, 0.8326, 0.4592, 0.6659, 0.4592, 0.6659, 0.5505, 0.6659, 0.5505, 0.6659, 0.4592, 0.4992, 0.4592, 0.4992, 0.5505, 0.4992, 0.5505, 0.4992, 0.4592, 0.3325, 0.4592, 0.3325, 0.5505, 0.3325, 0.5505, 0.3325, 0.4592, 0.1659, 0.4592, 0.1659, 0.5505, 0.9992, 0.6418, 0.9992, 0.5505, 0.8326, 0.5505, 0.8326, 0.6418, 0.8326, 0.6418, 0.8326, 0.5505, 0.6659, 0.5505, 0.6659, 0.6418, 0.6659, 0.6418, 0.6659, 0.5505, 0.4992, 0.5505, 0.4992, 0.6418, 0.4992, 0.6418, 0.4992, 0.5505, 0.3325, 0.5505, 0.3325, 0.6418, 0.3325, 0.6418, 0.3325, 0.5505, 0.1659, 0.5505, 0.1659, 0.6418, 0.9992, 0.7331, 0.9992, 0.6418, 0.8326, 0.6418, 0.8326, 0.7331, 0.8326, 0.7331, 0.8326, 0.6418, 0.6659, 0.6418, 0.6659, 0.7331, 0.6659, 0.7331, 0.6659, 0.6418, 0.4992, 0.6418, 0.4992, 0.7331, 0.4992, 0.7331, 0.4992, 0.6418, 0.3325, 0.6418, 0.3325, 0.7331, 0.3325, 0.7331, 0.3325, 0.6418, 0.1659, 0.6418, 0.1659, 0.7331, 0.9992, 0.8244, 0.9992, 0.7331, 0.8326, 0.7331, 0.8326, 0.8244, 0.8326, 0.8244, 0.8326, 0.7331, 0.6659, 0.7331, 0.6659, 0.8244, 0.6659, 0.8244, 0.6659, 0.7331, 0.4992, 0.7331, 0.4992, 0.8244, 0.4992, 0.8244, 0.4992, 0.7331, 0.3325, 0.7331, 0.3325, 0.8244, 0.3325, 0.8244, 0.3325, 0.7331, 0.1659, 0.7331, 0.1659, 0.8244, 0.9992, 0.9156, 0.9992, 0.8244, 0.8326, 0.8244, 0.8326, 0.9156, 0.8326, 0.9156, 0.8326, 0.8244, 0.6659, 0.8244, 0.6659, 0.9156, 0.6659, 0.9156, 0.6659, 0.8244, 0.4992, 0.8244, 0.4992, 0.9157, 0.4992, 0.9157, 0.4992, 0.8244, 0.3325, 0.8244, 0.3325, 0.9157, 0.3325, 0.9157, 0.3325, 0.8244, 0.1659, 0.8244, 0.1659, 0.9157, 0.9992, 0.1276, 0.9992, 0.04751, 0.8326, 0.0475, 0.8326, 0.1276, 0.8326, 0.1276, 0.8326, 0.0475, 0.6659, 0.0475, 0.6659, 0.1276, 0.6659, 0.1276, 0.6659, 0.0475, 0.4992, 0.0475, 0.4992, 0.1276, 0.4992, 0.1276, 0.4992, 0.0475, 0.3325, 0.04749, 0.3325, 0.1276, 0.3325, 0.1276, 0.3325, 0.04749, 0.1659, 0.04749, 0.1659, 0.1276, 0.9992, 0.2077, 0.9992, 0.1276, 0.8326, 0.1276, 0.8326, 0.2077, 0.8326, 0.2077, 0.8326, 0.1276, 0.6659, 0.1276, 0.6659, 0.2077, 0.6659, 0.2077, 0.6659, 0.1276, 0.4992, 0.1276, 0.4992, 0.2077, 0.4992, 0.2077, 0.4992, 0.1276, 0.3325, 0.1276, 0.3325, 0.2077, 0.3325, 0.2077, 0.3325, 0.1276, 0.1659, 0.1276, 0.1659, 0.2077, 0.9992, 0.2478, 0.9992, 0.2077, 0.8326, 0.2077, 0.8326, 0.2478, 0.8326, 0.2478, 0.8326, 0.2077, 0.6659, 0.2077, 0.6659, 0.2478, 0.6659, 0.2478, 0.6659, 0.2077, 0.4992, 0.2077, 0.4992, 0.2478, 0.4992, 0.2478, 0.4992, 0.2077, 0.3325, 0.2077, 0.3325, 0.2478, 0.3325, 0.2478, 0.3325, 0.2077, 0.1659, 0.2077, 0.1659, 0.2478, 0.9992, 0.368, 0.9992, 0.2878, 0.8326, 0.2878, 0.8326, 0.3679, 0.8326, 0.3679, 0.8326, 0.2878, 0.6659, 0.2878, 0.6659, 0.3679, 0.6659, 0.3679, 0.6659, 0.2878, 0.4992, 0.2878, 0.4992, 0.3679, 0.4992, 0.3679, 0.4992, 0.2878, 0.3325, 0.2878, 0.3325, 0.3679, 0.3325, 0.3679, 0.3325, 0.2878, 0.1659, 0.2878, 0.1659, 0.3679, 2.999, 0.1275, 2.999, 0.04745, 2.832, 0.04745, 2.832, 0.1275, 2.832, 0.1275, 2.832, 0.04745, 2.666, 0.04746, 2.666, 0.1275, 2.666, 0.1275, 2.666, 0.04746, 2.499, 0.04746, 2.499, 0.1276, 2.499, 0.1276, 2.499, 0.04746, 2.332, 0.04747, 2.332, 0.1276, 2.332, 0.1276, 2.332, 0.04747, 2.166, 0.04748, 2.166, 0.1276, 2.999, 0.2076, 2.999, 0.1275, 2.832, 0.1275, 2.832, 0.2076, 2.832, 0.2076, 2.832, 0.1275, 2.666, 0.1275, 2.666, 0.2076, 2.666, 0.2076, 2.666, 0.1275, 2.499, 0.1276, 2.499, 0.2076, 2.499, 0.2076, 2.499, 0.1276, 2.332, 0.1276, 2.332, 0.2077, 2.332, 0.2077, 2.332, 0.1276, 2.166, 0.1276, 2.166, 0.2077, 2.999, 0.2476, 2.999, 0.2076, 2.832, 0.2076, 2.832, 0.2477, 2.832, 0.2477, 2.832, 0.2076, 2.666, 0.2076, 2.666, 0.2477, 2.666, 0.2477, 2.666, 0.2076, 2.499, 0.2076, 2.499, 0.2477, 2.499, 0.2477, 2.499, 0.2076, 2.332, 0.2077, 2.332, 0.2477, 2.332, 0.2477, 2.332, 0.2077, 2.166, 0.2077, 2.166, 0.2477, 2.999, 0.3678, 2.999, 0.2877, 2.832, 0.2877, 2.832, 0.3678, 2.832, 0.3678, 2.832, 0.2877, 2.666, 0.2877, 2.666, 0.3678, 2.666, 0.3678, 2.666, 0.2877, 2.499, 0.2877, 2.499, 0.3678, 2.499, 0.3678, 2.499, 0.2877, 2.332, 0.2877, 2.332, 0.3678, 2.332, 0.3678, 2.332, 0.2877, 2.166, 0.2878, 2.166, 0.3679, 2.999, 0.04745, 2.999, -0.03263, 2.832, -0.03263, 2.832, 0.04745, 2.832, 0.04745, 2.832, -0.03263, 2.666, -0.03263, 2.666, 0.04746, 2.666, 0.04746, 2.666, -0.03263, 2.499, -0.03262, 2.499, 0.04746, 2.499, 0.04746, 2.499, -0.03262, 2.332, -0.03262, 2.332, 0.04747, 2.332, 0.04747, 2.332, -0.03262, 2.166, -0.03262, 2.166, 0.04748, 0.9992, 0.04751, 0.9992, -0.03261, 0.8326, -0.03261, 0.8326, 0.0475, 0.8326, 0.0475, 0.8326, -0.03261, 0.6659, -0.03261, 0.6659, 0.0475, 0.6659, 0.0475, 0.6659, -0.03261, 0.4992, -0.03262, 0.4992, 0.0475, 0.4992, 0.0475, 0.4992, -0.03262, 0.3325, -0.03262, 0.3325, 0.04749, 0.3325, 0.04749, 0.3325, -0.03262, 0.1659, -0.03263, 0.1659, 0.04749, 1.003, 0.1999, 0.8364, 0.1999, 0.8364, 4.21e-05, 1.003, 4.21e-05, 0.8364, 0.1999, 0.6693, 0.1999, 0.6693, 4.21e-05, 0.8364, 4.21e-05, 0.6693, 0.1999, 0.5022, 0.1999, 0.5022, 4.21e-05, 0.6693, 4.21e-05, 0.5022, 0.1999, 0.3352, 0.1999, 0.3352, 4.21e-05, 0.5022, 4.21e-05, 0.3352, 0.1999, 0.1681, 0.1999, 0.1681, 4.21e-05, 0.3352, 4.21e-05, 0.9992, 0.4592, 0.9992, 0.368, 0.8326, 0.3679, 0.8326, 0.4592, 0.8326, 0.4592, 0.8326, 0.3679, 0.6659, 0.3679, 0.6659, 0.4592, 0.6659, 0.4592, 0.6659, 0.3679, 0.4992, 0.3679, 0.4992, 0.4592, 0.4992, 0.4592, 0.4992, 0.3679, 0.3325, 0.3679, 0.3325, 0.4592, 0.3325, 0.4592, 0.3325, 0.3679, 0.1659, 0.3679, 0.1659, 0.4592, 1.999, 0.9154, 1.999, 0.9942, 2.166, 0.9941, 2.166, 0.9154, 2.166, 0.9154, 2.166, 0.9941, 2.333, 0.9941, 2.332, 0.9153, 2.332, 0.9153, 2.333, 0.9941, 2.499, 0.994, 2.499, 0.9153, 2.499, 0.9153, 2.499, 0.994, 2.666, 0.994, 2.666, 0.9152, 2.666, 0.9152, 2.666, 0.994, 2.832, 0.9939, 2.832, 0.9152, -0.0008009, 0.9157, -0.0006784, 0.9944, 0.166, 0.9944, 0.1659, 0.9157, 0.1659, 0.9157, 0.166, 0.9944, 0.3327, 0.9944, 0.3325, 0.9157, 0.3325, 0.9157, 0.3327, 0.9944, 0.4993, 0.9943, 0.4992, 0.9157, 0.4992, 0.9157, 0.4993, 0.9943, 0.666, 0.9943, 0.6659, 0.9156, 0.6659, 0.9156, 0.666, 0.9943, 0.8327, 0.9943, 0.8326, 0.9156, 0.0965, 4.213e-05, 0.08044, 4.214e-05, 0.08044, 0.04305, 0.0965, 0.04305, 0.0965, 0.04305, 0.08044, 0.04305, 0.08044, 0.08605, 0.0965, 0.08605, 0.0965, 0.08605, 0.08044, 0.08605, 0.08044, 0.1291, 0.0965, 0.1291, 0.0965, 0.1291, 0.08044, 0.1291, 0.08044, 0.1721, 0.0965, 0.1721, 0.0965, 0.1721, 0.08044, 0.1721, 0.08044, 0.2151, 0.0965, 0.2151, 2.999, 0.459, 2.999, 0.3678, 2.832, 0.3678, 2.832, 0.459, 2.832, 0.459, 2.832, 0.3678, 2.666, 0.3678, 2.666, 0.4591, 2.666, 0.4591, 2.666, 0.3678, 2.499, 0.3678, 2.499, 0.4591, 2.499, 0.4591, 2.499, 0.3678, 2.332, 0.3678, 2.332, 0.4591, 2.332, 0.4591, 2.332, 0.3678, 2.166, 0.3679, 2.166, 0.4591, 0.1608, 0.1721, 0.1447, 0.1721, 0.1447, 0.2151, 0.1608, 0.2151, 0.1447, 0.1721, 0.1286, 0.1721, 0.1286, 0.2151, 0.1447, 0.2151, 0.1286, 0.1721, 0.1126, 0.1721, 0.1126, 0.2151, 0.1286, 0.2151, 0.1126, 0.1721, 0.0965, 0.1721, 0.0965, 0.2151, 0.1126, 0.2151, 0.1608, 0.1291, 0.1447, 0.1291, 0.1447, 0.1721, 0.1608, 0.1721, 0.1447, 0.1291, 0.1286, 0.1291, 0.1286, 0.1721, 0.1447, 0.1721, 0.1286, 0.1291, 0.1126, 0.1291, 0.1126, 0.1721, 0.1286, 0.1721, 0.1126, 0.1291, 0.0965, 0.1291, 0.0965, 0.1721, 0.1126, 0.1721, 0.1608, 0.08605, 0.1447, 0.08605, 0.1447, 0.1291, 0.1608, 0.1291, 0.1447, 0.08605, 0.1286, 0.08605, 0.1286, 0.1291, 0.1447, 0.1291, 0.1286, 0.08605, 0.1126, 0.08605, 0.1126, 0.1291, 0.1286, 0.1291, 0.1126, 0.08605, 0.0965, 0.08605, 0.0965, 0.1291, 0.1126, 0.1291, 0.1608, 0.04305, 0.1447, 0.04305, 0.1447, 0.08605, 0.1608, 0.08605, 0.1447, 0.04305, 0.1286, 0.04305, 0.1286, 0.08605, 0.1447, 0.08605, 0.1286, 0.04305, 0.1126, 0.04305, 0.1126, 0.08605, 0.1286, 0.08605, 0.1126, 0.04305, 0.0965, 0.04305, 0.0965, 0.08605, 0.1126, 0.08605, 0.1608, 4.21e-05, 0.1447, 4.211e-05, 0.1447, 0.04305, 0.1608, 0.04305, 0.1447, 4.211e-05, 0.1286, 4.212e-05, 0.1286, 0.04305, 0.1447, 0.04305, 0.1286, 4.212e-05, 0.1126, 4.212e-05, 0.1126, 0.04305, 0.1286, 0.04305, 0.1126, 4.212e-05, 0.0965, 4.213e-05, 0.0965, 0.04305, 0.1126, 0.04305, 0.3352, 0.9994, 0.1681, 0.9994, 0.1681, 0.7995, 0.3352, 0.7995, 0.3352, 0.7995, 0.1681, 0.7995, 0.1681, 0.5997, 0.3352, 0.5997, 0.3352, 0.5997, 0.1681, 0.5997, 0.1681, 0.3998, 0.3352, 0.3998, 0.3352, 0.3998, 0.1681, 0.3998, 0.1681, 0.1999, 0.3352, 0.1999, 0.5022, 0.9994, 0.3352, 0.9994, 0.3352, 0.7995, 0.5022, 0.7995, 0.5022, 0.7995, 0.3352, 0.7995, 0.3352, 0.5997, 0.5022, 0.5997, 0.5022, 0.5997, 0.3352, 0.5997, 0.3352, 0.3998, 0.5022, 0.3998, 0.5022, 0.3998, 0.3352, 0.3998, 0.3352, 0.1999, 0.5022, 0.1999, 0.6693, 0.9994, 0.5022, 0.9994, 0.5022, 0.7995, 0.6693, 0.7995, 0.6693, 0.7995, 0.5022, 0.7995, 0.5022, 0.5997, 0.6693, 0.5997, 0.6693, 0.5997, 0.5022, 0.5997, 0.5022, 0.3998, 0.6693, 0.3998, 0.6693, 0.3998, 0.5022, 0.3998, 0.5022, 0.1999, 0.6693, 0.1999, 0.8364, 0.9994, 0.6693, 0.9994, 0.6693, 0.7995, 0.8364, 0.7995, 0.8364, 0.7995, 0.6693, 0.7995, 0.6693, 0.5997, 0.8364, 0.5997, 0.8364, 0.5997, 0.6693, 0.5997, 0.6693, 0.3998, 0.8364, 0.3998, 0.8364, 0.3998, 0.6693, 0.3998, 0.6693, 0.1999, 0.8364, 0.1999, 1.003, 0.9994, 0.8364, 0.9994, 0.8364, 0.7995, 1.003, 0.7995, 1.003, 0.7995, 0.8364, 0.7995, 0.8364, 0.5997, 1.003, 0.5997, 1.003, 0.5997, 0.8364, 0.5997, 0.8364, 0.3998, 1.003, 0.3998, 1.003, 0.3998, 0.8364, 0.3998, 0.8364, 0.1999, 1.003, 0.1999, -0.0007979, 0.2878, -0.0007977, 0.2579, -0.2008, 0.2579, -0.2008, 0.2878, -0.2008, 0.2878, -0.2008, 0.2478, -0.4008, 0.2478, -0.4008, 0.2878, -0.4008, 0.2878, -0.4008, 0.2478, -0.6008, 0.2478, -0.6008, 0.2878, -0.6008, 0.2878, -0.6008, 0.2478, -0.8008, 0.2478, -0.8008, 0.2878, 1.999, 0.2878, 1.999, 0.2477, 1.799, 0.2477, 1.799, 0.2878, 1.799, 0.2878, 1.799, 0.2477, 1.599, 0.2477, 1.599, 0.2878, 1.599, 0.2878, 1.599, 0.2477, 1.399, 0.2478, 1.399, 0.2878, 1.399, 0.2878, 1.399, 0.2478, 1.199, 0.2478, 1.199, 0.2878, -0.0007984, 0.5505, -0.0007984, 0.4592, -0.2008, 0.4592, -0.2008, 0.5505, -0.2008, 0.5505, -0.2008, 0.4592, -0.4008, 0.4592, -0.4008, 0.5505, -0.4008, 0.5505, -0.4008, 0.4592, -0.6008, 0.4592, -0.6008, 0.5505, -0.6008, 0.5505, -0.6008, 0.4592, -0.8008, 0.4592, -0.8008, 0.5505, -0.0007991, 0.6418, -0.0007984, 0.5505, -0.2008, 0.5505, -0.2008, 0.6418, -0.2008, 0.6418, -0.2008, 0.5505, -0.4008, 0.5505, -0.4008, 0.6418, -0.4008, 0.6418, -0.4008, 0.5505, -0.6008, 0.5505, -0.6008, 0.6418, -0.6008, 0.6418, -0.6008, 0.5505, -0.8008, 0.5505, -0.8008, 0.6418, -0.0007995, 0.7331, -0.0007991, 0.6418, -0.2008, 0.6418, -0.2008, 0.7331, -0.2008, 0.7331, -0.2008, 0.6418, -0.4008, 0.6418, -0.4008, 0.7331, -0.4008, 0.7331, -0.4008, 0.6418, -0.6008, 0.6418, -0.6008, 0.7331, -0.6008, 0.7331, -0.6008, 0.6418, -0.8008, 0.6418, -0.8008, 0.7331, -0.0007997, 0.8244, -0.0007995, 0.7331, -0.2008, 0.7331, -0.2008, 0.8244, -0.2008, 0.8244, -0.2008, 0.7331, -0.4008, 0.7331, -0.4008, 0.8244, -0.4008, 0.8244, -0.4008, 0.7331, -0.6008, 0.7331, -0.6008, 0.8244, -0.6008, 0.8244, -0.6008, 0.7331, -0.8008, 0.7331, -0.8008, 0.8244, -0.0008009, 0.9157, -0.0007997, 0.8244, -0.2008, 0.8244, -0.2008, 0.9157, -0.2008, 0.9157, -0.2008, 0.8244, -0.4008, 0.8244, -0.4008, 0.9157, -0.4008, 0.9157, -0.4008, 0.8244, -0.6008, 0.8244, -0.6008, 0.9157, -0.6008, 0.9157, -0.6008, 0.8244, -0.8008, 0.8244, -0.8008, 0.9157, 1.999, 0.5504, 1.999, 0.4591, 1.799, 0.4592, 1.799, 0.5504, 1.799, 0.5504, 1.799, 0.4592, 1.599, 0.4592, 1.599, 0.5505, 1.599, 0.5505, 1.599, 0.4592, 1.399, 0.4592, 1.399, 0.5505, 1.399, 0.5505, 1.399, 0.4592, 1.199, 0.4592, 1.199, 0.5505, 1.999, 0.6417, 1.999, 0.5504, 1.799, 0.5504, 1.799, 0.6417, 1.799, 0.6417, 1.799, 0.5504, 1.599, 0.5505, 1.599, 0.6418, 1.599, 0.6418, 1.599, 0.5505, 1.399, 0.5505, 1.399, 0.6418, 1.399, 0.6418, 1.399, 0.5505, 1.199, 0.5505, 1.199, 0.6418, 1.999, 0.733, 1.999, 0.6417, 1.799, 0.6417, 1.799, 0.733, 1.799, 0.733, 1.799, 0.6417, 1.599, 0.6418, 1.599, 0.733, 1.599, 0.733, 1.599, 0.6418, 1.399, 0.6418, 1.399, 0.7331, 1.399, 0.7331, 1.399, 0.6418, 1.199, 0.6418, 1.199, 0.7331, 1.999, 0.8243, 1.999, 0.733, 1.799, 0.733, 1.799, 0.8243, 1.799, 0.8243, 1.799, 0.733, 1.599, 0.733, 1.599, 0.8243, 1.599, 0.8243, 1.599, 0.733, 1.399, 0.7331, 1.399, 0.8244, 1.399, 0.8244, 1.399, 0.7331, 1.199, 0.7331, 1.199, 0.8244, 1.999, 0.9154, 1.999, 0.8243, 1.799, 0.8243, 1.799, 0.9155, 1.799, 0.9155, 1.799, 0.8243, 1.599, 0.8243, 1.599, 0.9155, 1.599, 0.9155, 1.599, 0.8243, 1.399, 0.8244, 1.399, 0.9155, 1.399, 0.9155, 1.399, 0.8244, 1.199, 0.8244, 1.199, 0.9156, 1.999, 0.1276, 1.999, 0.04748, 1.799, 0.04749, 1.799, 0.1276, 1.799, 0.1276, 1.799, 0.04749, 1.599, 0.04749, 1.599, 0.1276, 1.599, 0.1276, 1.599, 0.04749, 1.399, 0.0475, 1.399, 0.1276, 1.399, 0.1276, 1.399, 0.0475, 1.199, 0.0475, 1.199, 0.1276, 1.999, 0.2077, 1.999, 0.1276, 1.799, 0.1276, 1.799, 0.2077, 1.799, 0.2077, 1.799, 0.1276, 1.599, 0.1276, 1.599, 0.2077, 1.599, 0.2077, 1.599, 0.1276, 1.399, 0.1276, 1.399, 0.2077, 1.399, 0.2077, 1.399, 0.1276, 1.199, 0.1276, 1.199, 0.2077, 1.999, 0.2477, 1.999, 0.2077, 1.799, 0.2077, 1.799, 0.2477, 1.799, 0.2477, 1.799, 0.2077, 1.599, 0.2077, 1.599, 0.2477, 1.599, 0.2477, 1.599, 0.2077, 1.399, 0.2077, 1.399, 0.2478, 1.399, 0.2478, 1.399, 0.2077, 1.199, 0.2077, 1.199, 0.2478, 1.999, 0.3679, 1.999, 0.2878, 1.799, 0.2878, 1.799, 0.3679, 1.799, 0.3679, 1.799, 0.2878, 1.599, 0.2878, 1.599, 0.3679, 1.599, 0.3679, 1.599, 0.2878, 1.399, 0.2878, 1.399, 0.3679, 1.399, 0.3679, 1.399, 0.2878, 1.199, 0.2878, 1.199, 0.3679, -0.0007975, 0.1276, -0.000797, 0.04748, -0.2008, 0.04748, -0.2008, 0.1276, -0.2008, 0.1276, -0.2008, 0.04748, -0.4008, 0.04748, -0.4008, 0.1276, -0.4008, 0.1276, -0.4008, 0.04748, -0.6008, 0.04748, -0.6008, 0.1276, -0.6008, 0.1276, -0.6008, 0.04748, -0.8008, 0.04748, -0.8008, 0.1276, -0.0007975, 0.2077, -0.0007975, 0.1276, -0.2008, 0.1276, -0.2008, 0.2077, -0.2008, 0.2077, -0.2008, 0.1276, -0.4008, 0.1276, -0.4008, 0.2077, -0.4008, 0.2077, -0.4008, 0.1276, -0.6008, 0.1276, -0.6008, 0.2077, -0.6008, 0.2077, -0.6008, 0.1276, -0.8008, 0.1276, -0.8008, 0.2077, -0.0007977, 0.2478, -0.0007975, 0.2077, -0.2008, 0.2077, -0.2008, 0.2478, -0.2008, 0.2478, -0.2008, 0.2077, -0.4008, 0.2077, -0.4008, 0.2478, -0.4008, 0.2478, -0.4008, 0.2077, -0.6008, 0.2077, -0.6008, 0.2478, -0.6008, 0.2478, -0.6008, 0.2077, -0.8008, 0.2077, -0.8008, 0.2478, -0.000798, 0.3679, -0.0007979, 0.2878, -0.2008, 0.2878, -0.2008, 0.3679, -0.2008, 0.3679, -0.2008, 0.2878, -0.4008, 0.2878, -0.4008, 0.3679, -0.4008, 0.3679, -0.4008, 0.2878, -0.6008, 0.2878, -0.6008, 0.3679, -0.6008, 0.3679, -0.6008, 0.2878, -0.8008, 0.2878, -0.8008, 0.3679, -0.000797, 0.04748, -0.000797, -0.03263, -0.2008, -0.03263, -0.2008, 0.04748, -0.2008, 0.04748, -0.2008, -0.03263, -0.4008, -0.03263, -0.4008, 0.04748, -0.4008, 0.04748, -0.4008, -0.03263, -0.6008, -0.03263, -0.6008, 0.04748, -0.6008, 0.04748, -0.6008, -0.03263, -0.8008, -0.03263, -0.8008, 0.04748, 0.1681, 0.9994, 0.001008, 0.9994, 0.001008, 0.7995, 0.1681, 0.7995, 0.1681, 0.7995, 0.001008, 0.7995, 0.001008, 0.5997, 0.1681, 0.5997, 0.1681, 0.5997, 0.001008, 0.5997, 0.001008, 0.3998, 0.1681, 0.3998, 0.1681, 0.3998, 0.001008, 0.3998, 0.001008, 0.1999, 0.1681, 0.1999, 1.999, 0.4591, 1.999, 0.3679, 1.799, 0.3679, 1.799, 0.4592, 1.799, 0.4592, 1.799, 0.3679, 1.599, 0.3679, 1.599, 0.4592, 1.599, 0.4592, 1.599, 0.3679, 1.399, 0.3679, 1.399, 0.4592, 1.399, 0.4592, 1.399, 0.3679, 1.199, 0.3679, 1.199, 0.4592, -0.0007984, 0.4592, -0.000798, 0.3679, -0.2008, 0.3679, -0.2008, 0.4592, -0.2008, 0.4592, -0.2008, 0.3679, -0.4008, 0.3679, -0.4008, 0.4592, -0.4008, 0.4592, -0.4008, 0.3679, -0.6008, 0.3679, -0.6008, 0.4592, -0.6008, 0.4592, -0.6008, 0.3679, -0.8008, 0.3679, -0.8008, 0.4592, 1.999, 0.04748, 1.999, -0.03261, 1.799, -0.03261, 1.799, 0.04749, 1.799, 0.04749, 1.799, -0.03261, 1.599, -0.03261, 1.599, 0.04749, 1.599, 0.04749, 1.599, -0.03261, 1.399, -0.03261, 1.399, 0.0475, 1.399, 0.0475, 1.399, -0.03261, 1.199, -0.03261, 1.199, 0.0475, 0.9992, 0.9156, 0.9994, 0.9943, 1.199, 0.9943, 1.199, 0.9156, 1.199, 0.9156, 1.199, 0.9943, 1.399, 0.9943, 1.399, 0.9155, 1.399, 0.9155, 1.399, 0.9943, 1.599, 0.9942, 1.599, 0.9155, 1.599, 0.9155, 1.599, 0.9942, 1.799, 0.9942, 1.799, 0.9155, -1.001, 0.9157, -1.001, 0.9943, -0.8006, 0.9943, -0.8008, 0.9157, -0.8008, 0.9157, -0.8006, 0.9943, -0.6006, 0.9943, -0.6008, 0.9157, -0.6008, 0.9157, -0.6006, 0.9943, -0.4007, 0.9943, -0.4008, 0.9157, -0.4008, 0.9157, -0.4007, 0.9943, -0.2007, 0.9944, -0.2008, 0.9157, 0.1608, 0.2151, 0.1447, 0.2151, 0.1447, 0.2581, 0.1608, 0.2581, 0.1447, 0.2151, 0.1286, 0.2151, 0.1286, 0.2581, 0.1447, 0.2581, 0.1286, 0.2151, 0.1126, 0.2151, 0.1126, 0.2581, 0.1286, 0.2581, 0.1126, 0.2151, 0.0965, 0.2151, 0.0965, 0.2581, 0.1126, 0.2581])
me_plane_002.materials.append(mat_material)
me_plane_002.materials.append(mat_material_001)
me_plane_002.materials.append(mat_material_002)
me_plane_002.use_remesh_fix_poles = True
me_plane_002.use_remesh_preserve_attributes = False
me_plane_002.use_mirror_vertex_groups = False
me_plane_002.update()
me_plane_003 = bpy.data.meshes.new('Plane.003')
me_plane_003.from_pydata([(0.955, 0.5316, -0.03499), (-0.9251, 0.582, -0.03499), (0.9251, -0.582, -0.03499), (-0.955, -0.5316, -0.03499), (0.9251, -0.582, -0.03879), (0.955, 0.5316, -0.03879), (-0.9251, 0.582, -0.03879), (-0.955, -0.5316, -0.03879)], [], [(0, 2, 3, 1), (5, 6, 7, 4), (1, 3, 7, 6), (2, 0, 5, 4), (3, 2, 4, 7), (0, 1, 6, 5)])
me_plane_003.polygons.foreach_set('material_index', [0, 1, 0, 0, 0, 0])
_uv = me_plane_003.uv_layers.new(name='UVMap')
_uv.uv.foreach_set('vector', [0.9999, 0.9999, 0.9999, 9.998e-05, 9.998e-05, 0.0001001, 0.0001001, 0.9999, 0.9999, 0.9999, 0.0001001, 0.9999, 9.998e-05, 0.0001001, 0.9999, 9.998e-05, 0.0001001, 0.9999, 9.998e-05, 0.0001001, 9.998e-05, 0.0001001, 0.0001001, 0.9999, 0.9999, 9.998e-05, 0.9999, 0.9999, 0.9999, 0.9999, 0.9999, 9.998e-05, 9.998e-05, 0.0001001, 0.9999, 9.998e-05, 0.9999, 9.998e-05, 9.998e-05, 0.0001001, 0.9999, 0.9999, 0.0001001, 0.9999, 0.0001001, 0.9999, 0.9999, 0.9999])
me_plane_003.materials.append(mat_material)
me_plane_003.materials.append(mat_material_001)
me_plane_003.use_remesh_fix_poles = True
me_plane_003.use_remesh_preserve_attributes = False
me_plane_003.use_mirror_vertex_groups = False
me_plane_003.update()
me_plane_004 = bpy.data.meshes.new('Plane.004')
me_plane_004.from_pydata([(0.873, 0.6576, 0.07066), (-0.9962, 0.4495, 0.07066), (0.9962, -0.4495, 0.07066), (-0.873, -0.6576, 0.07066), (0.9962, -0.4495, 0.06686), (0.873, 0.6576, 0.06686), (-0.9962, 0.4495, 0.06686), (-0.873, -0.6576, 0.06686)], [], [(0, 2, 3, 1), (5, 6, 7, 4), (1, 3, 7, 6), (2, 0, 5, 4), (3, 2, 4, 7), (0, 1, 6, 5)])
me_plane_004.polygons.foreach_set('material_index', [0, 1, 0, 0, 0, 0])
_uv = me_plane_004.uv_layers.new(name='UVMap')
_uv.uv.foreach_set('vector', [0.9999, 0.9999, 0.9999, 9.998e-05, 9.998e-05, 0.0001001, 0.0001001, 0.9999, 0.9999, 0.9999, 0.0001001, 0.9999, 9.998e-05, 0.0001001, 0.9999, 9.998e-05, 0.0001001, 0.9999, 9.998e-05, 0.0001001, 9.998e-05, 0.0001001, 0.0001001, 0.9999, 0.9999, 9.998e-05, 0.9999, 0.9999, 0.9999, 0.9999, 0.9999, 9.998e-05, 9.998e-05, 0.0001001, 0.9999, 9.998e-05, 0.9999, 9.998e-05, 9.998e-05, 0.0001001, 0.9999, 0.9999, 0.0001001, 0.9999, 0.0001001, 0.9999, 0.9999, 0.9999])
me_plane_004.materials.append(mat_material)
me_plane_004.materials.append(mat_material_001)
me_plane_004.use_remesh_fix_poles = True
me_plane_004.use_remesh_preserve_attributes = False
me_plane_004.use_mirror_vertex_groups = False
me_plane_004.update()
me_plane_005 = bpy.data.meshes.new('Plane.005')
me_plane_005.from_pydata([(1.023, 0.3857, -0.06446), (-0.8297, 0.7114, -0.06446), (0.8297, -0.7114, -0.06446), (-1.023, -0.3857, -0.06446), (0.8297, -0.7114, -0.06826), (1.023, 0.3857, -0.06826), (-0.8297, 0.7114, -0.06826), (-1.023, -0.3857, -0.06826)], [], [(0, 2, 3, 1), (5, 6, 7, 4), (1, 3, 7, 6), (2, 0, 5, 4), (3, 2, 4, 7), (0, 1, 6, 5)])
me_plane_005.polygons.foreach_set('material_index', [0, 1, 0, 0, 0, 0])
_uv = me_plane_005.uv_layers.new(name='UVMap')
_uv.uv.foreach_set('vector', [0.9999, 0.9999, 0.9999, 9.998e-05, 9.998e-05, 0.0001001, 0.0001001, 0.9999, 0.9999, 0.9999, 0.0001001, 0.9999, 9.998e-05, 0.0001001, 0.9999, 9.998e-05, 0.0001001, 0.9999, 9.998e-05, 0.0001001, 9.998e-05, 0.0001001, 0.0001001, 0.9999, 0.9999, 9.998e-05, 0.9999, 0.9999, 0.9999, 0.9999, 0.9999, 9.998e-05, 9.998e-05, 0.0001001, 0.9999, 9.998e-05, 0.9999, 9.998e-05, 9.998e-05, 0.0001001, 0.9999, 0.9999, 0.0001001, 0.9999, 0.0001001, 0.9999, 0.9999, 0.9999])
me_plane_005.materials.append(mat_material)
me_plane_005.materials.append(mat_material_001)
me_plane_005.use_remesh_fix_poles = True
me_plane_005.use_remesh_preserve_attributes = False
me_plane_005.use_mirror_vertex_groups = False
me_plane_005.update()

# ---- objects
ob_card_stack = bpy.data.objects.new('Card Stack', me_plane_002)
ob_card_3 = bpy.data.objects.new('Card 3', me_plane_003)
ob_card_2 = bpy.data.objects.new('Card 2', me_plane_004)
ob_card_1 = bpy.data.objects.new('Card 1', me_plane_005)

# ---- transforms, parenting, visibility, modifiers, constraints
ob_card_stack.location = (0.0, 0.0, 0.0)
ob_card_stack.lineart.crease_threshold = 0.0
ob_card_3.location = (0.0, 0.0, 0.0)
ob_card_3.lineart.crease_threshold = 0.0
ob_card_2.location = (0.0, 0.0, 0.0)
ob_card_2.lineart.crease_threshold = 0.0
ob_card_1.location = (0.0, 0.0, 0.0)
ob_card_1.lineart.crease_threshold = 0.0

# ---- collection membership
col_collection.objects.link(ob_card_stack)
col_collection.objects.link(ob_card_3)
col_collection.objects.link(ob_card_2)
col_collection.objects.link(ob_card_1)

# ---- scene / render settings (as saved in the file)
scene.frame_start = 1; scene.frame_end = 50; scene.frame_set(13)
scene.render.engine = 'BLENDER_EEVEE_NEXT'
scene.render.image_settings.file_format = 'FFMPEG'
scene.render.image_settings.color_mode = 'RGB'
scene.cycles.use_denoising = False
scene.cycles.samples = 128
scene.cycles.sampling_pattern = 'TABULATED_SOBOL'
scene.cycles.use_adaptive_sampling = False
scene.cycles.use_light_tree = False
scene.view_settings.view_transform = 'Filmic'
bpy.context.view_layer.update()

# ---- added for rendering (the .blend has no active camera and no usable light): camera, sun
cam_auto = bpy.data.cameras.new('AutoCamera')
cam_auto.lens = 50.0
cam_auto.sensor_width = 36.0
cam_auto.clip_end = 1000.0
ob_auto_camera = bpy.data.objects.new('AutoCamera', cam_auto)
scene.collection.objects.link(ob_auto_camera)
ob_auto_camera.location = (2.31564, -2.77877, 1.85269)
ob_auto_camera.rotation_euler = (1.09748, -7.21219e-08, 0.694738)
scene.camera = ob_auto_camera
light_auto_sun = bpy.data.lights.new('AutoSun', 'SUN')
light_auto_sun.energy = 3.0
light_auto_sun.angle = 0.0523599
ob_auto_sun = bpy.data.objects.new('AutoSun', light_auto_sun)
scene.collection.objects.link(ob_auto_sun)
ob_auto_sun.rotation_euler = (0.872665, 0.174533, 0.523599)
bpy.context.view_layer.update()
